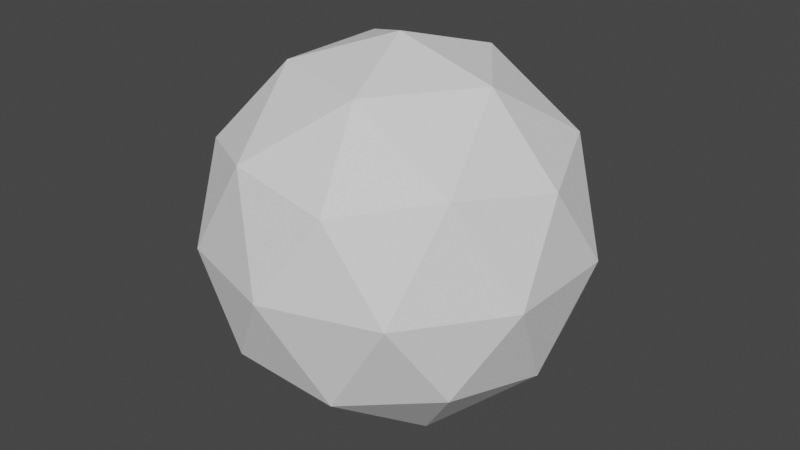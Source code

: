 # Source: Isosphere.blend  (saved by Blender 2.80.75; exported with 4.5.12 LTS)
import bpy
from mathutils import Matrix  # noqa: F401  (used for matrix-valued properties, if any)

bpy.ops.wm.read_factory_settings(use_empty=True)
scene = bpy.context.scene
scene.name = 'Scene'

# ---- collections
col_collection = bpy.data.collections.new('Collection'); scene.collection.children.link(col_collection)

# ---- world
world_world = bpy.data.worlds.new('World'); scene.world = world_world
world_world.use_nodes = True; world_world.node_tree.nodes.clear()
_N = world_world.node_tree.nodes; _L = world_world.node_tree.links
n0 = _N.new('ShaderNodeOutputWorld'); n0.name = 'World Output'; n0.location = (300, 300)
n1 = _N.new('ShaderNodeBackground'); n1.name = 'Background'; n1.location = (10, 300)
n1.inputs[0].default_value = (0.05088, 0.05088, 0.05088, 1.0)
_L.new(n1.outputs[0], n0.inputs[0])
n0.is_active_output = True
world_world.color = (0.05088, 0.05088, 0.05088)
world_world.use_sun_shadow = False
world_world.sun_shadow_jitter_overblur = 0.0

# ---- meshes
me_icosphere = bpy.data.meshes.new('Icosphere')
me_icosphere.from_pydata([(0.0, 0.0, -1.0), (0.7236, -0.5257, -0.4472), (-0.2764, -0.8506, -0.4472), (-0.8944, 0.0, -0.4472), (-0.2764, 0.8506, -0.4472), (0.7236, 0.5257, -0.4472), (0.2764, -0.8506, 0.4472), (-0.7236, -0.5257, 0.4472), (-0.7236, 0.5257, 0.4472), (0.2764, 0.8506, 0.4472), (0.8944, 0.0, 0.4472), (0.0, 0.0, 1.0), (-0.1625, -0.5, -0.8507), (0.4253, -0.309, -0.8507), (0.2629, -0.809, -0.5257), (0.8506, 0.0, -0.5257), (0.4253, 0.309, -0.8507), (-0.5257, 0.0, -0.8507), (-0.6882, -0.5, -0.5257), (-0.1625, 0.5, -0.8507), (-0.6882, 0.5, -0.5257), (0.2629, 0.809, -0.5257), (0.9511, -0.309, 0.0), (0.9511, 0.309, 0.0), (0.0, -1.0, 0.0), (0.5878, -0.809, 0.0), (-0.9511, -0.309, 0.0), (-0.5878, -0.809, 0.0), (-0.5878, 0.809, 0.0), (-0.9511, 0.309, 0.0), (0.5878, 0.809, 0.0), (0.0, 1.0, 0.0), (0.6882, -0.5, 0.5257), (-0.2629, -0.809, 0.5257), (-0.8506, 0.0, 0.5257), (-0.2629, 0.809, 0.5257), (0.6882, 0.5, 0.5257), (0.1625, -0.5, 0.8507), (0.5257, 0.0, 0.8507), (-0.4253, -0.309, 0.8507), (-0.4253, 0.309, 0.8507), (0.1625, 0.5, 0.8507)], [], [(0, 13, 12), (1, 13, 15), (0, 12, 17), (0, 17, 19), (0, 19, 16), (1, 15, 22), (2, 14, 24), (3, 18, 26), (4, 20, 28), (5, 21, 30), (1, 22, 25), (2, 24, 27), (3, 26, 29), (4, 28, 31), (5, 30, 23), (6, 32, 37), (7, 33, 39), (8, 34, 40), (9, 35, 41), (10, 36, 38), (38, 41, 11), (38, 36, 41), (36, 9, 41), (41, 40, 11), (41, 35, 40), (35, 8, 40), (40, 39, 11), (40, 34, 39), (34, 7, 39), (39, 37, 11), (39, 33, 37), (33, 6, 37), (37, 38, 11), (37, 32, 38), (32, 10, 38), (23, 36, 10), (23, 30, 36), (30, 9, 36), (31, 35, 9), (31, 28, 35), (28, 8, 35), (29, 34, 8), (29, 26, 34), (26, 7, 34), (27, 33, 7), (27, 24, 33), (24, 6, 33), (25, 32, 6), (25, 22, 32), (22, 10, 32), (30, 31, 9), (30, 21, 31), (21, 4, 31), (28, 29, 8), (28, 20, 29), (20, 3, 29), (26, 27, 7), (26, 18, 27), (18, 2, 27), (24, 25, 6), (24, 14, 25), (14, 1, 25), (22, 23, 10), (22, 15, 23), (15, 5, 23), (16, 21, 5), (16, 19, 21), (19, 4, 21), (19, 20, 4), (19, 17, 20), (17, 3, 20), (17, 18, 3), (17, 12, 18), (12, 2, 18), (15, 16, 5), (15, 13, 16), (13, 0, 16), (12, 14, 2), (12, 13, 14), (13, 1, 14)])
_uv = me_icosphere.uv_layers.new(name='UVMap')
_uv.uv.foreach_set('vector', [0.8182, 0.0, 0.7727, 0.07873, 0.8636, 0.07873, 0.7273, 0.1575, 0.6818, 0.07873, 0.6364, 0.1575, 0.09091, 0.0, 0.04545, 0.07873, 0.1364, 0.07873, 0.2727, 0.0, 0.2273, 0.07873, 0.3182, 0.07873, 0.4545, 0.0, 0.4091, 0.07873, 0.5, 0.07873, 0.7273, 0.1575, 0.6364, 0.1575, 0.6818, 0.2362, 0.9091, 0.1575, 0.8182, 0.1575, 0.8636, 0.2362, 0.1818, 0.1575, 0.09091, 0.1575, 0.1364, 0.2362, 0.3636, 0.1575, 0.2727, 0.1575, 0.3182, 0.2362, 0.5455, 0.1575, 0.4545, 0.1575, 0.5, 0.2362, 0.7273, 0.1575, 0.6818, 0.2362, 0.7727, 0.2362, 0.9091, 0.1575, 0.8636, 0.2362, 0.9545, 0.2362, 0.1818, 0.1575, 0.1364, 0.2362, 0.2273, 0.2362, 0.3636, 0.1575, 0.3182, 0.2362, 0.4091, 0.2362, 0.5455, 0.1575, 0.5, 0.2362, 0.5909, 0.2362, 0.8182, 0.3149, 0.7273, 0.3149, 0.7727, 0.3937, 1.0, 0.3149, 0.9091, 0.3149, 0.9545, 0.3937, 0.2727, 0.3149, 0.1818, 0.3149, 0.2273, 0.3937, 0.4545, 0.3149, 0.3636, 0.3149, 0.4091, 0.3937, 0.6364, 0.3149, 0.5455, 0.3149, 0.5909, 0.3937, 0.5909, 0.3937, 0.5, 0.3937, 0.5455, 0.4724, 0.5909, 0.3937, 0.5455, 0.3149, 0.5, 0.3937, 0.5455, 0.3149, 0.4545, 0.3149, 0.5, 0.3937, 0.4091, 0.3937, 0.3182, 0.3937, 0.3636, 0.4724, 0.4091, 0.3937, 0.3636, 0.3149, 0.3182, 0.3937, 0.3636, 0.3149, 0.2727, 0.3149, 0.3182, 0.3937, 0.2273, 0.3937, 0.1364, 0.3937, 0.1818, 0.4724, 0.2273, 0.3937, 0.1818, 0.3149, 0.1364, 0.3937, 0.1818, 0.3149, 0.09091, 0.3149, 0.1364, 0.3937, 0.9545, 0.3937, 0.8636, 0.3937, 0.9091, 0.4724, 0.9545, 0.3937, 0.9091, 0.3149, 0.8636, 0.3937, 0.9091, 0.3149, 0.8182, 0.3149, 0.8636, 0.3937, 0.7727, 0.3937, 0.6818, 0.3937, 0.7273, 0.4724, 0.7727, 0.3937, 0.7273, 0.3149, 0.6818, 0.3937, 0.7273, 0.3149, 0.6364, 0.3149, 0.6818, 0.3937, 0.5909, 0.2362, 0.5455, 0.3149, 0.6364, 0.3149, 0.5909, 0.2362, 0.5, 0.2362, 0.5455, 0.3149, 0.5, 0.2362, 0.4545, 0.3149, 0.5455, 0.3149, 0.4091, 0.2362, 0.3636, 0.3149, 0.4545, 0.3149, 0.4091, 0.2362, 0.3182, 0.2362, 0.3636, 0.3149, 0.3182, 0.2362, 0.2727, 0.3149, 0.3636, 0.3149, 0.2273, 0.2362, 0.1818, 0.3149, 0.2727, 0.3149, 0.2273, 0.2362, 0.1364, 0.2362, 0.1818, 0.3149, 0.1364, 0.2362, 0.09091, 0.3149, 0.1818, 0.3149, 0.9545, 0.2362, 0.9091, 0.3149, 1.0, 0.3149, 0.9545, 0.2362, 0.8636, 0.2362, 0.9091, 0.3149, 0.8636, 0.2362, 0.8182, 0.3149, 0.9091, 0.3149, 0.7727, 0.2362, 0.7273, 0.3149, 0.8182, 0.3149, 0.7727, 0.2362, 0.6818, 0.2362, 0.7273, 0.3149, 0.6818, 0.2362, 0.6364, 0.3149, 0.7273, 0.3149, 0.5, 0.2362, 0.4091, 0.2362, 0.4545, 0.3149, 0.5, 0.2362, 0.4545, 0.1575, 0.4091, 0.2362, 0.4545, 0.1575, 0.3636, 0.1575, 0.4091, 0.2362, 0.3182, 0.2362, 0.2273, 0.2362, 0.2727, 0.3149, 0.3182, 0.2362, 0.2727, 0.1575, 0.2273, 0.2362, 0.2727, 0.1575, 0.1818, 0.1575, 0.2273, 0.2362, 0.1364, 0.2362, 0.04545, 0.2362, 0.09091, 0.3149, 0.1364, 0.2362, 0.09091, 0.1575, 0.04545, 0.2362, 0.09091, 0.1575, 0.0, 0.1575, 0.04545, 0.2362, 0.8636, 0.2362, 0.7727, 0.2362, 0.8182, 0.3149, 0.8636, 0.2362, 0.8182, 0.1575, 0.7727, 0.2362, 0.8182, 0.1575, 0.7273, 0.1575, 0.7727, 0.2362, 0.6818, 0.2362, 0.5909, 0.2362, 0.6364, 0.3149, 0.6818, 0.2362, 0.6364, 0.1575, 0.5909, 0.2362, 0.6364, 0.1575, 0.5455, 0.1575, 0.5909, 0.2362, 0.5, 0.07873, 0.4545, 0.1575, 0.5455, 0.1575, 0.5, 0.07873, 0.4091, 0.07873, 0.4545, 0.1575, 0.4091, 0.07873, 0.3636, 0.1575, 0.4545, 0.1575, 0.3182, 0.07873, 0.2727, 0.1575, 0.3636, 0.1575, 0.3182, 0.07873, 0.2273, 0.07873, 0.2727, 0.1575, 0.2273, 0.07873, 0.1818, 0.1575, 0.2727, 0.1575, 0.1364, 0.07873, 0.09091, 0.1575, 0.1818, 0.1575, 0.1364, 0.07873, 0.04545, 0.07873, 0.09091, 0.1575, 0.04545, 0.07873, 0.0, 0.1575, 0.09091, 0.1575, 0.6364, 0.1575, 0.5909, 0.07873, 0.5455, 0.1575, 0.6364, 0.1575, 0.6818, 0.07873, 0.5909, 0.07873, 0.6818, 0.07873, 0.6364, 0.0, 0.5909, 0.07873, 0.8636, 0.07873, 0.8182, 0.1575, 0.9091, 0.1575, 0.8636, 0.07873, 0.7727, 0.07873, 0.8182, 0.1575, 0.7727, 0.07873, 0.7273, 0.1575, 0.8182, 0.1575])
me_icosphere.use_remesh_preserve_volume = False
me_icosphere.use_remesh_preserve_attributes = False
me_icosphere.use_mirror_vertex_groups = False
me_icosphere.update()

# ---- objects
ob_icosphere = bpy.data.objects.new('Icosphere', me_icosphere)

# ---- transforms, parenting, visibility, modifiers, constraints
ob_icosphere.location = (0.0, 0.0, 0.0)
ob_icosphere.lineart.crease_threshold = 0.0

# ---- collection membership
col_collection.objects.link(ob_icosphere)

# ---- scene / render settings (as saved in the file)
scene.frame_start = 1; scene.frame_end = 250; scene.frame_set(1)
scene.render.engine = 'BLENDER_EEVEE_NEXT'
scene.cycles.use_denoising = False
scene.cycles.samples = 128
scene.cycles.sampling_pattern = 'TABULATED_SOBOL'
scene.cycles.use_adaptive_sampling = False
scene.cycles.use_light_tree = False
scene.view_settings.view_transform = 'Filmic'
bpy.context.view_layer.update()

# ---- added for rendering (the .blend has no active camera and no usable light): camera, sun
cam_auto = bpy.data.cameras.new('AutoCamera')
cam_auto.lens = 50.0
cam_auto.sensor_width = 36.0
cam_auto.clip_end = 1000.0
ob_auto_camera = bpy.data.objects.new('AutoCamera', cam_auto)
scene.collection.objects.link(ob_auto_camera)
ob_auto_camera.location = (3.15365, -3.78438, 2.52292)
ob_auto_camera.rotation_euler = (1.09748, -7.21219e-08, 0.694738)
scene.camera = ob_auto_camera
light_auto_sun = bpy.data.lights.new('AutoSun', 'SUN')
light_auto_sun.energy = 3.0
light_auto_sun.angle = 0.0523599
ob_auto_sun = bpy.data.objects.new('AutoSun', light_auto_sun)
scene.collection.objects.link(ob_auto_sun)
ob_auto_sun.rotation_euler = (0.872665, 0.174533, 0.523599)
bpy.context.view_layer.update()
